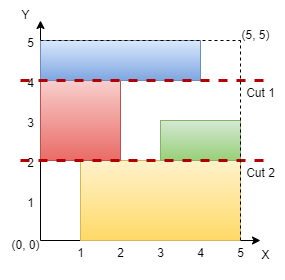

The diagram above was exported from draw.io. Its source (the exported page's mxGraphModel, read from the mxfile embedded in the PNG):
<mxGraphModel dx="794" dy="446" grid="1" gridSize="10" guides="1" tooltips="1" connect="1" arrows="1" fold="1" page="1" pageScale="1" pageWidth="850" pageHeight="1100" math="0" shadow="0">
  <root>
    <mxCell id="0" />
    <mxCell id="1" parent="0" />
    <mxCell id="ItRa0d92yhJVZWsz0JA--2" value="" style="rounded=0;whiteSpace=wrap;html=1;strokeColor=none;" vertex="1" parent="1">
      <mxGeometry x="520" y="80" width="280" height="280" as="geometry" />
    </mxCell>
    <mxCell id="Qy2S44fbAj5RYVTxTk6a-14" value="" style="endArrow=classic;html=1;rounded=0;" parent="1" edge="1">
      <mxGeometry width="50" height="50" relative="1" as="geometry">
        <mxPoint x="560" y="320" as="sourcePoint" />
        <mxPoint x="560" y="100" as="targetPoint" />
      </mxGeometry>
    </mxCell>
    <mxCell id="Qy2S44fbAj5RYVTxTk6a-15" value="" style="endArrow=classic;html=1;rounded=0;" parent="1" edge="1">
      <mxGeometry width="50" height="50" relative="1" as="geometry">
        <mxPoint x="560" y="320" as="sourcePoint" />
        <mxPoint x="780" y="320" as="targetPoint" />
      </mxGeometry>
    </mxCell>
    <mxCell id="Qy2S44fbAj5RYVTxTk6a-17" value="(0, 0)" style="text;html=1;align=center;verticalAlign=middle;resizable=0;points=[];autosize=1;strokeColor=none;fillColor=none;" parent="1" vertex="1">
      <mxGeometry x="520" y="310" width="50" height="30" as="geometry" />
    </mxCell>
    <mxCell id="Qy2S44fbAj5RYVTxTk6a-18" value="" style="rounded=0;whiteSpace=wrap;html=1;fillColor=#fff2cc;gradientColor=#ffd966;strokeColor=#d6b656;" parent="1" vertex="1">
      <mxGeometry x="600" y="240" width="160" height="80" as="geometry" />
    </mxCell>
    <mxCell id="Qy2S44fbAj5RYVTxTk6a-22" value="(5, 5)" style="text;html=1;align=center;verticalAlign=middle;resizable=0;points=[];autosize=1;strokeColor=none;fillColor=none;" parent="1" vertex="1">
      <mxGeometry x="750" y="100" width="50" height="30" as="geometry" />
    </mxCell>
    <mxCell id="Qy2S44fbAj5RYVTxTk6a-23" value="" style="whiteSpace=wrap;html=1;aspect=fixed;fillColor=#f8cecc;gradientColor=#ea6b66;strokeColor=#b85450;" parent="1" vertex="1">
      <mxGeometry x="560" y="160" width="80" height="80" as="geometry" />
    </mxCell>
    <mxCell id="Qy2S44fbAj5RYVTxTk6a-25" value="" style="rounded=0;whiteSpace=wrap;html=1;fillColor=#d5e8d4;gradientColor=#97d077;strokeColor=#82b366;" parent="1" vertex="1">
      <mxGeometry x="680" y="200" width="80" height="40" as="geometry" />
    </mxCell>
    <mxCell id="Qy2S44fbAj5RYVTxTk6a-26" value="" style="rounded=0;whiteSpace=wrap;html=1;fillColor=#dae8fc;gradientColor=#7ea6e0;strokeColor=#6c8ebf;" parent="1" vertex="1">
      <mxGeometry x="560" y="120" width="160" height="40" as="geometry" />
    </mxCell>
    <mxCell id="Qy2S44fbAj5RYVTxTk6a-27" value="" style="endArrow=none;dashed=1;html=1;rounded=0;fillColor=#e51400;strokeColor=#B20000;endSize=6;strokeWidth=3;" parent="1" edge="1">
      <mxGeometry width="50" height="50" relative="1" as="geometry">
        <mxPoint x="540" y="160" as="sourcePoint" />
        <mxPoint x="790" y="160" as="targetPoint" />
      </mxGeometry>
    </mxCell>
    <mxCell id="Qy2S44fbAj5RYVTxTk6a-28" value="" style="endArrow=none;dashed=1;html=1;rounded=0;fillColor=#e51400;strokeColor=#B20000;endSize=6;strokeWidth=3;" parent="1" edge="1">
      <mxGeometry width="50" height="50" relative="1" as="geometry">
        <mxPoint x="540" y="240" as="sourcePoint" />
        <mxPoint x="790" y="240" as="targetPoint" />
      </mxGeometry>
    </mxCell>
    <mxCell id="Qy2S44fbAj5RYVTxTk6a-29" value="Cut 1" style="text;html=1;align=center;verticalAlign=middle;resizable=0;points=[];autosize=1;strokeColor=none;fillColor=none;" parent="1" vertex="1">
      <mxGeometry x="755" y="158" width="50" height="30" as="geometry" />
    </mxCell>
    <mxCell id="Qy2S44fbAj5RYVTxTk6a-30" value="Cut 2" style="text;html=1;align=center;verticalAlign=middle;resizable=0;points=[];autosize=1;strokeColor=none;fillColor=none;" parent="1" vertex="1">
      <mxGeometry x="755" y="238" width="50" height="30" as="geometry" />
    </mxCell>
    <mxCell id="Qy2S44fbAj5RYVTxTk6a-31" value="" style="endArrow=none;dashed=1;html=1;rounded=0;exitX=0;exitY=0;exitDx=0;exitDy=0;" parent="1" source="Qy2S44fbAj5RYVTxTk6a-26" edge="1">
      <mxGeometry width="50" height="50" relative="1" as="geometry">
        <mxPoint x="580" y="300" as="sourcePoint" />
        <mxPoint x="760" y="120" as="targetPoint" />
      </mxGeometry>
    </mxCell>
    <mxCell id="Qy2S44fbAj5RYVTxTk6a-32" value="" style="endArrow=none;dashed=1;html=1;rounded=0;" parent="1" edge="1">
      <mxGeometry width="50" height="50" relative="1" as="geometry">
        <mxPoint x="760" y="320" as="sourcePoint" />
        <mxPoint x="760" y="120" as="targetPoint" />
      </mxGeometry>
    </mxCell>
    <mxCell id="Qy2S44fbAj5RYVTxTk6a-33" value="X" style="text;html=1;align=center;verticalAlign=middle;resizable=0;points=[];autosize=1;strokeColor=none;fillColor=none;" parent="1" vertex="1">
      <mxGeometry x="770" y="320" width="30" height="30" as="geometry" />
    </mxCell>
    <mxCell id="Qy2S44fbAj5RYVTxTk6a-34" value="Y" style="text;html=1;align=center;verticalAlign=middle;resizable=0;points=[];autosize=1;strokeColor=none;fillColor=none;" parent="1" vertex="1">
      <mxGeometry x="530" y="80" width="30" height="30" as="geometry" />
    </mxCell>
    <mxCell id="jg84ogUI505-MkhcRtl3-19" value="1" style="text;html=1;align=center;verticalAlign=middle;resizable=0;points=[];autosize=1;strokeColor=none;fillColor=none;" parent="1" vertex="1">
      <mxGeometry x="585" y="318" width="30" height="30" as="geometry" />
    </mxCell>
    <mxCell id="jg84ogUI505-MkhcRtl3-20" value="2" style="text;html=1;align=center;verticalAlign=middle;resizable=0;points=[];autosize=1;strokeColor=none;fillColor=none;" parent="1" vertex="1">
      <mxGeometry x="625" y="318" width="30" height="30" as="geometry" />
    </mxCell>
    <mxCell id="jg84ogUI505-MkhcRtl3-21" value="3" style="text;html=1;align=center;verticalAlign=middle;resizable=0;points=[];autosize=1;strokeColor=none;fillColor=none;" parent="1" vertex="1">
      <mxGeometry x="665" y="318" width="30" height="30" as="geometry" />
    </mxCell>
    <mxCell id="jg84ogUI505-MkhcRtl3-22" value="4" style="text;html=1;align=center;verticalAlign=middle;resizable=0;points=[];autosize=1;strokeColor=none;fillColor=none;" parent="1" vertex="1">
      <mxGeometry x="705" y="318" width="30" height="30" as="geometry" />
    </mxCell>
    <mxCell id="jg84ogUI505-MkhcRtl3-24" value="5" style="text;html=1;align=center;verticalAlign=middle;resizable=0;points=[];autosize=1;strokeColor=none;fillColor=none;" parent="1" vertex="1">
      <mxGeometry x="745" y="318" width="30" height="30" as="geometry" />
    </mxCell>
    <mxCell id="jg84ogUI505-MkhcRtl3-25" value="1" style="text;html=1;align=center;verticalAlign=middle;resizable=0;points=[];autosize=1;strokeColor=none;fillColor=none;" parent="1" vertex="1">
      <mxGeometry x="535" y="268" width="30" height="30" as="geometry" />
    </mxCell>
    <mxCell id="jg84ogUI505-MkhcRtl3-26" value="2" style="text;html=1;align=center;verticalAlign=middle;resizable=0;points=[];autosize=1;strokeColor=none;fillColor=none;" parent="1" vertex="1">
      <mxGeometry x="535" y="228" width="30" height="30" as="geometry" />
    </mxCell>
    <mxCell id="jg84ogUI505-MkhcRtl3-27" value="3" style="text;html=1;align=center;verticalAlign=middle;resizable=0;points=[];autosize=1;strokeColor=none;fillColor=none;" parent="1" vertex="1">
      <mxGeometry x="535" y="188" width="30" height="30" as="geometry" />
    </mxCell>
    <mxCell id="jg84ogUI505-MkhcRtl3-28" value="4" style="text;html=1;align=center;verticalAlign=middle;resizable=0;points=[];autosize=1;strokeColor=none;fillColor=none;" parent="1" vertex="1">
      <mxGeometry x="535" y="148" width="30" height="30" as="geometry" />
    </mxCell>
    <mxCell id="jg84ogUI505-MkhcRtl3-29" value="5" style="text;html=1;align=center;verticalAlign=middle;resizable=0;points=[];autosize=1;strokeColor=none;fillColor=none;" parent="1" vertex="1">
      <mxGeometry x="535" y="108" width="30" height="30" as="geometry" />
    </mxCell>
  </root>
</mxGraphModel>